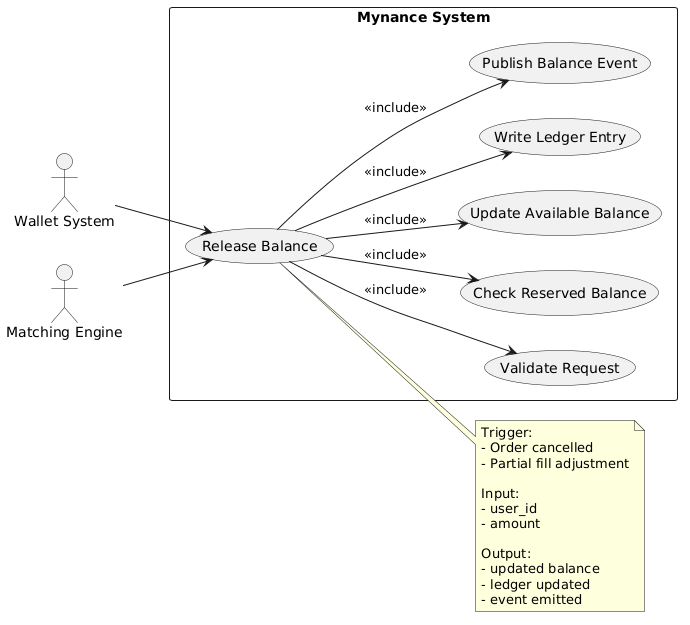

The diagram above was rendered by PlantUML. Its source (embedded in the PNG):
@startuml
left to right direction

actor "Wallet System" as WS
actor "Matching Engine" as ME

rectangle "Mynance System" {

    usecase "Release Balance" as RLB

    usecase "Validate Request" as VR
    usecase "Check Reserved Balance" as CRB
    usecase "Update Available Balance" as UAB
    usecase "Write Ledger Entry" as WLE
    usecase "Publish Balance Event" as PBE
}

' Actor triggers
ME --> RLB
WS --> RLB

' Include relationships (internal flow)
RLB --> VR : <<include>>
RLB --> CRB : <<include>>
RLB --> UAB : <<include>>
RLB --> WLE : <<include>>
RLB --> PBE : <<include>>

note right of RLB
Trigger:
- Order cancelled
- Partial fill adjustment

Input:
- user_id
- amount

Output:
- updated balance
- ledger updated
- event emitted
end note
@enduml